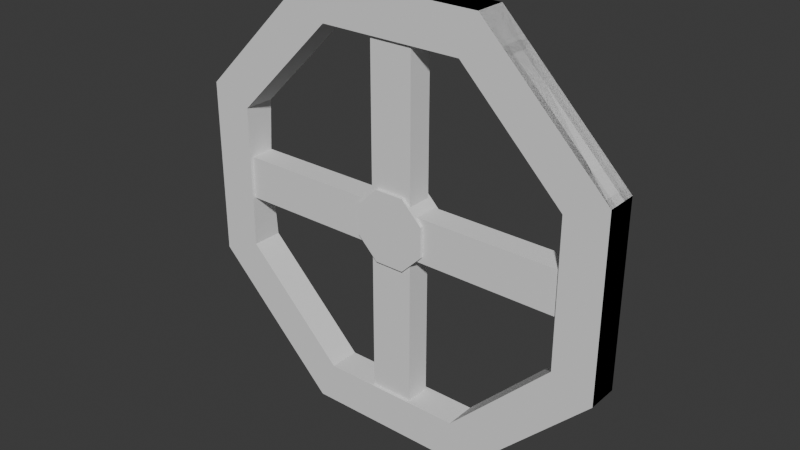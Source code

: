 # Source: handle.blend  (saved by Blender 4.4.30; exported with 4.5.12 LTS)
import bpy
from mathutils import Matrix  # noqa: F401  (used for matrix-valued properties, if any)

bpy.ops.wm.read_factory_settings(use_empty=True)
scene = bpy.context.scene
scene.name = 'Scene'

# ---- collections
col_collection = bpy.data.collections.new('Collection'); scene.collection.children.link(col_collection)

# ---- world
world_world = bpy.data.worlds.new('World'); scene.world = world_world
world_world.use_nodes = True; world_world.node_tree.nodes.clear()
_N = world_world.node_tree.nodes; _L = world_world.node_tree.links
n0 = _N.new('ShaderNodeOutputWorld'); n0.name = 'World Output'; n0.location = (300, 300)
n1 = _N.new('ShaderNodeBackground'); n1.name = 'Background'; n1.location = (10, 300)
n1.inputs[0].default_value = (0.05088, 0.05088, 0.05088, 1.0)
_L.new(n1.outputs[0], n0.inputs[0])
n0.is_active_output = True
world_world.color = (0.05088, 0.05088, 0.05088)
world_world.sun_shadow_jitter_overblur = 0.0

# ---- meshes
me_cylinder = bpy.data.meshes.new('Cylinder')
me_cylinder.from_pydata([(0.1151, -2.694e-05, 0.2799), (0.1151, -0.04003, 0.2799), (0.2775, -2.695e-05, 0.1176), (0.2775, -0.04003, 0.1176), (0.2775, -2.693e-05, -0.112), (0.2775, -0.04003, -0.112), (0.1152, -2.692e-05, -0.2744), (0.1152, -0.04003, -0.2744), (-0.1144, -2.692e-05, -0.2744), (-0.1144, -0.04003, -0.2744), (-0.2768, -2.692e-05, -0.1121), (-0.2768, -0.04003, -0.1121), (-0.2768, -2.691e-05, 0.1175), (-0.2768, -0.04003, 0.1175), (-0.1145, -2.692e-05, 0.2799), (-0.1145, -0.04003, 0.2799), (0.1151, -2.694e-05, 0.2799), (0.1151, -0.04003, 0.2799), (0.2775, -2.695e-05, 0.1176), (0.2775, -0.04003, 0.1176), (0.2775, -2.693e-05, -0.112), (0.2775, -0.04003, -0.112), (0.1152, -2.692e-05, -0.2744), (0.1152, -0.04003, -0.2744), (-0.1144, -2.692e-05, -0.2744), (-0.1144, -0.04003, -0.2744), (-0.2768, -2.692e-05, -0.1121), (-0.2768, -0.04003, -0.1121), (-0.2768, -2.691e-05, 0.1175), (-0.2768, -0.04003, 0.1175), (-0.1145, -2.692e-05, 0.2799), (-0.1145, -0.04003, 0.2799), (0.2248, -0.04003, 0.09578), (0.09331, -0.04003, 0.2273), (0.2249, -0.04003, -0.09021), (0.09339, -0.04003, -0.2217), (-0.09259, -0.04003, -0.2218), (-0.2241, -0.04003, -0.09029), (-0.2242, -0.04003, 0.0957), (-0.09267, -0.04003, 0.2272), (0.2248, -2.694e-05, 0.09578), (0.09331, -2.693e-05, 0.2273), (0.2249, -2.694e-05, -0.09021), (0.09339, -2.692e-05, -0.2217), (-0.09259, -2.69e-05, -0.2218), (-0.2241, -2.691e-05, -0.09029), (-0.2242, -2.691e-05, 0.0957), (-0.09267, -2.692e-05, 0.2272), (0.02822, -0.03603, 0.2273), (-0.02758, -0.03603, 0.2272), (0.02822, -0.004027, 0.2273), (-0.02758, -0.004027, 0.2272), (0.0283, -0.03603, -0.2227), (-0.0275, -0.03603, -0.2228), (0.0283, -0.004027, -0.2227), (-0.0275, -0.004027, -0.2228), (-0.2241, -0.03603, 0.0306), (-0.2241, -0.03603, -0.02519), (-0.2241, -0.004027, 0.0306), (-0.2241, -0.004027, -0.02519), (0.2259, -0.03603, 0.03068), (0.2259, -0.03603, -0.02511), (0.2259, -0.004027, 0.03068), (0.2259, -0.004027, -0.02511), (0.01949, -2.692e-05, 0.04894), (0.01949, -0.04003, 0.04894), (0.04655, -2.692e-05, 0.02189), (0.04655, -0.04003, 0.02189), (0.04656, -2.693e-05, -0.01638), (0.04656, -0.04003, -0.01638), (0.0195, -2.692e-05, -0.04345), (0.0195, -0.04003, -0.04345), (-0.01877, -2.692e-05, -0.04345), (-0.01877, -0.04003, -0.04345), (-0.04583, -2.692e-05, -0.0164), (-0.04583, -0.04003, -0.0164), (-0.04584, -2.692e-05, 0.02187), (-0.04584, -0.04003, 0.02187), (-0.01878, -2.692e-05, 0.04893), (-0.01878, -0.04003, 0.04893)], [], [(0, 2, 3, 1), (2, 4, 5, 3), (4, 6, 7, 5), (6, 8, 9, 7), (8, 10, 11, 9), (10, 12, 13, 11), (33, 39, 49, 48), (12, 14, 15, 13), (14, 0, 1, 15), (41, 33, 48, 50), (16, 17, 19, 18), (18, 19, 21, 20), (20, 21, 23, 22), (22, 23, 25, 24), (24, 25, 27, 26), (26, 27, 29, 28), (21, 19, 32, 34), (28, 29, 31, 30), (30, 31, 17, 16), (39, 47, 51, 49), (37, 45, 59, 57), (27, 25, 36, 37), (17, 31, 39, 33), (19, 17, 33, 32), (23, 21, 34, 35), (29, 27, 37, 38), (25, 23, 35, 36), (31, 29, 38, 39), (50, 48, 52, 54), (36, 35, 43, 44), (34, 32, 40, 42), (39, 38, 46, 47), (37, 36, 44, 45), (35, 34, 42, 43), (32, 33, 41, 40), (49, 51, 55, 53), (48, 49, 53, 52), (57, 59, 63, 61), (38, 37, 57, 56), (46, 38, 56, 58), (56, 57, 61, 60), (58, 56, 60, 62), (64, 65, 67, 66), (66, 67, 69, 68), (68, 69, 71, 70), (70, 71, 73, 72), (72, 73, 75, 74), (74, 75, 77, 76), (67, 65, 79, 77, 75, 73, 71, 69), (76, 77, 79, 78), (78, 79, 65, 64)])
_uv = me_cylinder.uv_layers.new(name='UVMap')
_uv.uv.foreach_set('vector', [1.0, 0.5, 0.875, 0.5, 0.875, 1.0, 1.0, 1.0, 0.875, 0.5, 0.75, 0.5, 0.75, 1.0, 0.875, 1.0, 0.75, 0.5, 0.625, 0.5, 0.625, 1.0, 0.75, 1.0, 0.625, 0.5, 0.5, 0.5, 0.5, 1.0, 0.625, 1.0, 0.5, 0.5, 0.375, 0.5, 0.375, 1.0, 0.5, 1.0, 0.375, 0.5, 0.25, 0.5, 0.25, 1.0, 0.375, 1.0, 0.0, 1.0, 0.125, 1.0, 0.08125, 1.0, 0.04375, 1.0, 0.25, 0.5, 0.125, 0.5, 0.125, 1.0, 0.25, 1.0, 0.125, 0.5, 0.0, 0.5, 0.0, 1.0, 0.125, 1.0, 1.0, 1.0, 1.0, 1.0, 1.031, 1.0, 1.031, 1.0, 1.0, 0.5, 1.0, 1.0, 0.875, 1.0, 0.875, 0.5, 0.875, 0.5, 0.875, 1.0, 0.75, 1.0, 0.75, 0.5, 0.75, 0.5, 0.75, 1.0, 0.625, 1.0, 0.625, 0.5, 0.625, 0.5, 0.625, 1.0, 0.5, 1.0, 0.5, 0.5, 0.5, 0.5, 0.5, 1.0, 0.375, 1.0, 0.375, 0.5, 0.375, 0.5, 0.375, 1.0, 0.25, 1.0, 0.25, 0.5, 0.75, 1.0, 0.875, 1.0, 0.875, 1.0, 0.75, 1.0, 0.25, 0.5, 0.25, 1.0, 0.125, 1.0, 0.125, 0.5, 0.125, 0.5, 0.125, 1.0, 0.0, 1.0, 0.0, 0.5, 0.125, 1.0, 0.125, 1.0, 0.08125, 1.0, 0.08125, 1.0, 0.375, 1.0, 0.375, 1.0, 0.3313, 1.0, 0.3313, 1.0, 0.375, 1.0, 0.5, 1.0, 0.5, 1.0, 0.375, 1.0, 0.0, 1.0, 0.125, 1.0, 0.125, 1.0, 0.0, 1.0, 0.875, 1.0, 1.0, 1.0, 1.0, 1.0, 0.875, 1.0, 0.625, 1.0, 0.75, 1.0, 0.75, 1.0, 0.625, 1.0, 0.25, 1.0, 0.375, 1.0, 0.375, 1.0, 0.25, 1.0, 0.5, 1.0, 0.625, 1.0, 0.625, 1.0, 0.5, 1.0, 0.125, 1.0, 0.25, 1.0, 0.25, 1.0, 0.125, 1.0, 1.031, 1.0, 1.031, 1.0, 1.031, 1.0, 1.031, 1.0, 0.5, 1.0, 0.625, 1.0, 0.625, 1.0, 0.5, 1.0, 0.75, 1.0, 0.875, 1.0, 0.875, 1.0, 0.75, 1.0, 0.125, 1.0, 0.25, 1.0, 0.25, 1.0, 0.125, 1.0, 0.375, 1.0, 0.5, 1.0, 0.5, 1.0, 0.375, 1.0, 0.625, 1.0, 0.75, 1.0, 0.75, 1.0, 0.625, 1.0, 0.875, 1.0, 1.0, 1.0, 1.0, 1.0, 0.875, 1.0, 0.08125, 1.0, 0.08125, 1.0, 0.08125, 1.0, 0.08125, 1.0, 0.04375, 1.0, 0.08125, 1.0, 0.08125, 1.0, 0.04375, 1.0, 0.3313, 1.0, 0.3313, 1.0, 0.3313, 1.0, 0.3313, 1.0, 0.25, 1.0, 0.375, 1.0, 0.3313, 1.0, 0.2937, 1.0, 0.25, 1.0, 0.25, 1.0, 0.2937, 1.0, 0.2937, 1.0, 0.2937, 1.0, 0.3313, 1.0, 0.3313, 1.0, 0.2937, 1.0, 0.2937, 1.0, 0.2937, 1.0, 0.2937, 1.0, 0.2937, 1.0, 1.0, 0.5, 1.0, 1.0, 0.875, 1.0, 0.875, 0.5, 0.875, 0.5, 0.875, 1.0, 0.75, 1.0, 0.75, 0.5, 0.75, 0.5, 0.75, 1.0, 0.625, 1.0, 0.625, 0.5, 0.625, 0.5, 0.625, 1.0, 0.5, 1.0, 0.5, 0.5, 0.5, 0.5, 0.5, 1.0, 0.375, 1.0, 0.375, 0.5, 0.375, 0.5, 0.375, 1.0, 0.25, 1.0, 0.25, 0.5, 0.4197, 0.4197, 0.25, 0.49, 0.08029, 0.4197, 0.01, 0.25, 0.08029, 0.08029, 0.25, 0.01, 0.4197, 0.08029, 0.49, 0.25, 0.25, 0.5, 0.25, 1.0, 0.125, 1.0, 0.125, 0.5, 0.125, 0.5, 0.125, 1.0, 0.0, 1.0, 0.0, 0.5])
me_cylinder.update()

# ---- objects
ob_cylinder = bpy.data.objects.new('Cylinder', me_cylinder)

# ---- transforms, parenting, visibility, modifiers, constraints
ob_cylinder.location = (0.0, 0.0, 0.0)

# ---- collection membership
col_collection.objects.link(ob_cylinder)

# ---- scene / render settings (as saved in the file)
scene.frame_start = 1; scene.frame_end = 250; scene.frame_set(1)
scene.render.engine = 'BLENDER_EEVEE_NEXT'
bpy.context.view_layer.update()

# ---- added for rendering (the .blend has no active camera and no usable light): camera, sun
cam_auto = bpy.data.cameras.new('AutoCamera')
cam_auto.lens = 50.0
cam_auto.sensor_width = 36.0
cam_auto.clip_end = 1000.0
ob_auto_camera = bpy.data.objects.new('AutoCamera', cam_auto)
scene.collection.objects.link(ob_auto_camera)
ob_auto_camera.location = (0.726673, -0.891604, 0.583795)
ob_auto_camera.rotation_euler = (1.09748, -7.21219e-08, 0.694738)
scene.camera = ob_auto_camera
light_auto_sun = bpy.data.lights.new('AutoSun', 'SUN')
light_auto_sun.energy = 3.0
light_auto_sun.angle = 0.0523599
ob_auto_sun = bpy.data.objects.new('AutoSun', light_auto_sun)
scene.collection.objects.link(ob_auto_sun)
ob_auto_sun.rotation_euler = (0.872665, 0.174533, 0.523599)
bpy.context.view_layer.update()

